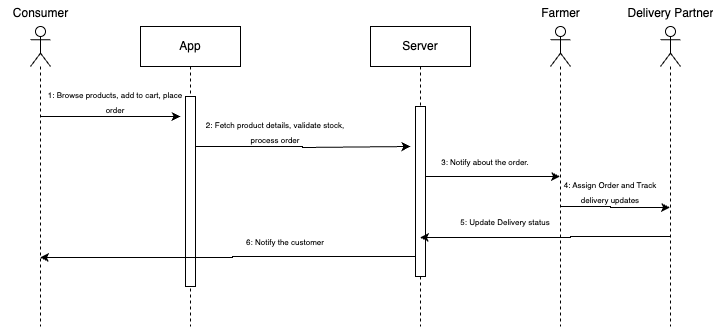

The diagram above was exported from draw.io. Its source (the exported page's mxGraphModel, read from the mxfile embedded in the PNG):
<mxGraphModel dx="984" dy="597" grid="1" gridSize="10" guides="1" tooltips="1" connect="1" arrows="1" fold="1" page="1" pageScale="1" pageWidth="850" pageHeight="1100" math="0" shadow="0">
  <root>
    <mxCell id="0" />
    <mxCell id="1" parent="0" />
    <mxCell id="aM9ryv3xv72pqoxQDRHE-1" value="App" style="shape=umlLifeline;perimeter=lifelinePerimeter;whiteSpace=wrap;html=1;container=0;dropTarget=0;collapsible=0;recursiveResize=0;outlineConnect=0;portConstraint=eastwest;newEdgeStyle={&quot;edgeStyle&quot;:&quot;elbowEdgeStyle&quot;,&quot;elbow&quot;:&quot;vertical&quot;,&quot;curved&quot;:0,&quot;rounded&quot;:0};" parent="1" vertex="1">
      <mxGeometry x="170" y="30" width="100" height="300" as="geometry" />
    </mxCell>
    <mxCell id="aM9ryv3xv72pqoxQDRHE-2" value="" style="html=1;points=[];perimeter=orthogonalPerimeter;outlineConnect=0;targetShapes=umlLifeline;portConstraint=eastwest;newEdgeStyle={&quot;edgeStyle&quot;:&quot;elbowEdgeStyle&quot;,&quot;elbow&quot;:&quot;vertical&quot;,&quot;curved&quot;:0,&quot;rounded&quot;:0};" parent="aM9ryv3xv72pqoxQDRHE-1" vertex="1">
      <mxGeometry x="45" y="70" width="10" height="190" as="geometry" />
    </mxCell>
    <mxCell id="aM9ryv3xv72pqoxQDRHE-5" value="Server" style="shape=umlLifeline;perimeter=lifelinePerimeter;whiteSpace=wrap;html=1;container=0;dropTarget=0;collapsible=0;recursiveResize=0;outlineConnect=0;portConstraint=eastwest;newEdgeStyle={&quot;edgeStyle&quot;:&quot;elbowEdgeStyle&quot;,&quot;elbow&quot;:&quot;vertical&quot;,&quot;curved&quot;:0,&quot;rounded&quot;:0};" parent="1" vertex="1">
      <mxGeometry x="400" y="30" width="100" height="300" as="geometry" />
    </mxCell>
    <mxCell id="aM9ryv3xv72pqoxQDRHE-6" value="" style="html=1;points=[];perimeter=orthogonalPerimeter;outlineConnect=0;targetShapes=umlLifeline;portConstraint=eastwest;newEdgeStyle={&quot;edgeStyle&quot;:&quot;elbowEdgeStyle&quot;,&quot;elbow&quot;:&quot;vertical&quot;,&quot;curved&quot;:0,&quot;rounded&quot;:0};" parent="aM9ryv3xv72pqoxQDRHE-5" vertex="1">
      <mxGeometry x="45" y="80" width="10" height="170" as="geometry" />
    </mxCell>
    <mxCell id="bs3KDWYXtzGQI6zXPUrD-11" style="edgeStyle=orthogonalEdgeStyle;rounded=0;orthogonalLoop=1;jettySize=auto;html=1;curved=0;" parent="1" edge="1">
      <mxGeometry relative="1" as="geometry">
        <mxPoint x="70" y="120" as="sourcePoint" />
        <mxPoint x="210" y="120" as="targetPoint" />
        <Array as="points">
          <mxPoint x="180" y="120" />
          <mxPoint x="180" y="120" />
        </Array>
      </mxGeometry>
    </mxCell>
    <mxCell id="bs3KDWYXtzGQI6zXPUrD-5" value="" style="shape=umlLifeline;perimeter=lifelinePerimeter;whiteSpace=wrap;html=1;container=1;dropTarget=0;collapsible=0;recursiveResize=0;outlineConnect=0;portConstraint=eastwest;newEdgeStyle={&quot;curved&quot;:0,&quot;rounded&quot;:0};participant=umlActor;" parent="1" vertex="1">
      <mxGeometry x="60" y="30" width="20" height="300" as="geometry" />
    </mxCell>
    <mxCell id="bs3KDWYXtzGQI6zXPUrD-6" value="" style="shape=umlLifeline;perimeter=lifelinePerimeter;whiteSpace=wrap;html=1;container=1;dropTarget=0;collapsible=0;recursiveResize=0;outlineConnect=0;portConstraint=eastwest;newEdgeStyle={&quot;curved&quot;:0,&quot;rounded&quot;:0};participant=umlActor;" parent="1" vertex="1">
      <mxGeometry x="690" y="30" width="20" height="300" as="geometry" />
    </mxCell>
    <mxCell id="bs3KDWYXtzGQI6zXPUrD-7" value="" style="shape=umlLifeline;perimeter=lifelinePerimeter;whiteSpace=wrap;html=1;container=1;dropTarget=0;collapsible=0;recursiveResize=0;outlineConnect=0;portConstraint=eastwest;newEdgeStyle={&quot;curved&quot;:0,&quot;rounded&quot;:0};participant=umlActor;" parent="1" vertex="1">
      <mxGeometry x="580" y="30" width="20" height="300" as="geometry" />
    </mxCell>
    <mxCell id="bs3KDWYXtzGQI6zXPUrD-8" value="&lt;span style=&quot;font-weight: normal;&quot;&gt;Consumer&lt;/span&gt;" style="text;align=center;fontStyle=1;verticalAlign=middle;spacingLeft=3;spacingRight=3;strokeColor=none;rotatable=0;points=[[0,0.5],[1,0.5]];portConstraint=eastwest;html=1;" parent="1" vertex="1">
      <mxGeometry x="30" y="4" width="80" height="26" as="geometry" />
    </mxCell>
    <mxCell id="bs3KDWYXtzGQI6zXPUrD-9" value="&lt;span style=&quot;font-weight: normal;&quot;&gt;Delivery Partner&lt;/span&gt;" style="text;align=center;fontStyle=1;verticalAlign=middle;spacingLeft=3;spacingRight=3;strokeColor=none;rotatable=0;points=[[0,0.5],[1,0.5]];portConstraint=eastwest;html=1;" parent="1" vertex="1">
      <mxGeometry x="660" y="4" width="80" height="26" as="geometry" />
    </mxCell>
    <mxCell id="bs3KDWYXtzGQI6zXPUrD-10" value="&lt;span style=&quot;font-weight: 400;&quot;&gt;Farmer&lt;/span&gt;" style="text;align=center;fontStyle=1;verticalAlign=middle;spacingLeft=3;spacingRight=3;strokeColor=none;rotatable=0;points=[[0,0.5],[1,0.5]];portConstraint=eastwest;html=1;" parent="1" vertex="1">
      <mxGeometry x="550" y="4" width="80" height="26" as="geometry" />
    </mxCell>
    <mxCell id="bs3KDWYXtzGQI6zXPUrD-12" value="&lt;font style=&quot;font-size: 8px;&quot;&gt;1: Browse products, add to cart, place order&lt;/font&gt;" style="text;html=1;align=center;verticalAlign=middle;whiteSpace=wrap;rounded=0;" parent="1" vertex="1">
      <mxGeometry x="70" y="90" width="150" height="30" as="geometry" />
    </mxCell>
    <mxCell id="bs3KDWYXtzGQI6zXPUrD-14" style="edgeStyle=orthogonalEdgeStyle;rounded=0;orthogonalLoop=1;jettySize=auto;html=1;curved=0;" parent="1" source="aM9ryv3xv72pqoxQDRHE-2" edge="1">
      <mxGeometry relative="1" as="geometry">
        <mxPoint x="300" y="150" as="sourcePoint" />
        <mxPoint x="440" y="150" as="targetPoint" />
        <Array as="points">
          <mxPoint x="332" y="150" />
          <mxPoint x="440" y="151" />
        </Array>
      </mxGeometry>
    </mxCell>
    <mxCell id="bs3KDWYXtzGQI6zXPUrD-15" value="&lt;font style=&quot;font-size: 8px;&quot;&gt;2: Fetch product details, validate stock, process order&lt;/font&gt;" style="text;html=1;align=center;verticalAlign=middle;whiteSpace=wrap;rounded=0;" parent="1" vertex="1">
      <mxGeometry x="230" y="120" width="150" height="30" as="geometry" />
    </mxCell>
    <mxCell id="bs3KDWYXtzGQI6zXPUrD-16" style="edgeStyle=orthogonalEdgeStyle;rounded=0;orthogonalLoop=1;jettySize=auto;html=1;curved=0;" parent="1" source="aM9ryv3xv72pqoxQDRHE-6" target="bs3KDWYXtzGQI6zXPUrD-7" edge="1">
      <mxGeometry relative="1" as="geometry">
        <mxPoint x="460" y="179.41" as="sourcePoint" />
        <mxPoint x="675" y="179.41" as="targetPoint" />
        <Array as="points">
          <mxPoint x="480" y="180" />
          <mxPoint x="480" y="180" />
        </Array>
      </mxGeometry>
    </mxCell>
    <mxCell id="bs3KDWYXtzGQI6zXPUrD-17" value="&lt;font style=&quot;font-size: 8px;&quot;&gt;3: Notify about the order.&lt;/font&gt;" style="text;html=1;align=center;verticalAlign=middle;whiteSpace=wrap;rounded=0;" parent="1" vertex="1">
      <mxGeometry x="440" y="150" width="150" height="30" as="geometry" />
    </mxCell>
    <mxCell id="bs3KDWYXtzGQI6zXPUrD-18" style="edgeStyle=orthogonalEdgeStyle;rounded=0;orthogonalLoop=1;jettySize=auto;html=1;curved=0;" parent="1" target="bs3KDWYXtzGQI6zXPUrD-6" edge="1">
      <mxGeometry relative="1" as="geometry">
        <mxPoint x="590" y="210" as="sourcePoint" />
        <mxPoint x="685" y="210" as="targetPoint" />
        <Array as="points">
          <mxPoint x="640" y="211" />
        </Array>
      </mxGeometry>
    </mxCell>
    <mxCell id="bs3KDWYXtzGQI6zXPUrD-19" value="&lt;font style=&quot;font-size: 8px;&quot;&gt;4: Assign Order and Track delivery updates&lt;/font&gt;" style="text;html=1;align=center;verticalAlign=middle;whiteSpace=wrap;rounded=0;" parent="1" vertex="1">
      <mxGeometry x="580" y="180" width="120" height="30" as="geometry" />
    </mxCell>
    <mxCell id="bs3KDWYXtzGQI6zXPUrD-20" style="edgeStyle=orthogonalEdgeStyle;rounded=0;orthogonalLoop=1;jettySize=auto;html=1;curved=0;" parent="1" target="aM9ryv3xv72pqoxQDRHE-5" edge="1">
      <mxGeometry relative="1" as="geometry">
        <mxPoint x="700" y="240" as="sourcePoint" />
        <mxPoint x="915" y="240" as="targetPoint" />
        <Array as="points">
          <mxPoint x="600" y="241" />
        </Array>
      </mxGeometry>
    </mxCell>
    <mxCell id="bs3KDWYXtzGQI6zXPUrD-21" value="&lt;span style=&quot;font-size: 8px;&quot;&gt;5: Update Delivery status&lt;/span&gt;" style="text;html=1;align=center;verticalAlign=middle;whiteSpace=wrap;rounded=0;" parent="1" vertex="1">
      <mxGeometry x="460" y="210" width="150" height="30" as="geometry" />
    </mxCell>
    <mxCell id="bs3KDWYXtzGQI6zXPUrD-22" style="edgeStyle=orthogonalEdgeStyle;rounded=0;orthogonalLoop=1;jettySize=auto;html=1;curved=0;" parent="1" target="bs3KDWYXtzGQI6zXPUrD-5" edge="1">
      <mxGeometry relative="1" as="geometry">
        <mxPoint x="445" y="260" as="sourcePoint" />
        <mxPoint x="660" y="260" as="targetPoint" />
        <Array as="points">
          <mxPoint x="262" y="261" />
        </Array>
      </mxGeometry>
    </mxCell>
    <mxCell id="bs3KDWYXtzGQI6zXPUrD-23" value="&lt;font style=&quot;font-size: 8px;&quot;&gt;6: Notify the customer&lt;/font&gt;" style="text;html=1;align=center;verticalAlign=middle;whiteSpace=wrap;rounded=0;" parent="1" vertex="1">
      <mxGeometry x="240" y="230" width="150" height="30" as="geometry" />
    </mxCell>
  </root>
</mxGraphModel>